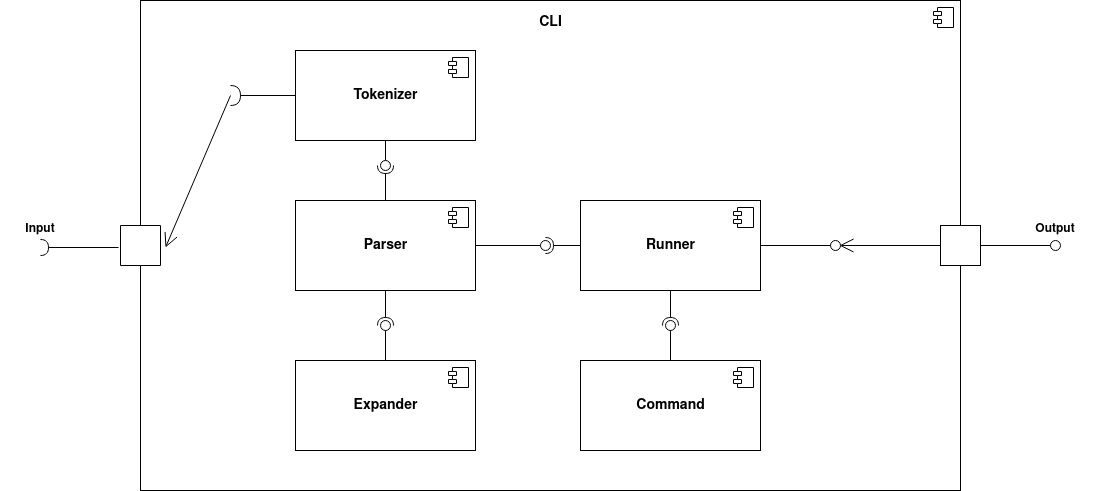

The diagram above was exported from draw.io. Its source (the exported page's mxGraphModel, read from the mxfile embedded in the PNG):
<mxGraphModel dx="1418" dy="797" grid="1" gridSize="10" guides="1" tooltips="1" connect="1" arrows="1" fold="1" page="1" pageScale="1" pageWidth="850" pageHeight="1100" math="0" shadow="0">
  <root>
    <mxCell id="0" />
    <mxCell id="1" parent="0" />
    <mxCell id="FO_n6mhNlIH9DZOig5WJ-10" value="&lt;div&gt;&lt;font size=&quot;1&quot;&gt;&lt;b style=&quot;font-size: 14px&quot;&gt;CLI&lt;/b&gt;&lt;/font&gt;&lt;/div&gt;&lt;div&gt;&lt;br&gt;&lt;/div&gt;&lt;div&gt;&lt;br&gt;&lt;/div&gt;&lt;div&gt;&lt;br&gt;&lt;/div&gt;&lt;div&gt;&lt;br&gt;&lt;/div&gt;&lt;div&gt;&lt;br&gt;&lt;/div&gt;&lt;div&gt;&lt;br&gt;&lt;/div&gt;&lt;div&gt;&lt;br&gt;&lt;/div&gt;&lt;div&gt;&lt;br&gt;&lt;/div&gt;&lt;div&gt;&lt;br&gt;&lt;/div&gt;&lt;div&gt;&lt;br&gt;&lt;/div&gt;&lt;div&gt;&lt;br&gt;&lt;/div&gt;&lt;div&gt;&lt;br&gt;&lt;/div&gt;&lt;div&gt;&lt;br&gt;&lt;/div&gt;&lt;div&gt;&lt;br&gt;&lt;/div&gt;&lt;div&gt;&lt;br&gt;&lt;/div&gt;&lt;div&gt;&lt;br&gt;&lt;/div&gt;&lt;div&gt;&lt;br&gt;&lt;/div&gt;&lt;div&gt;&lt;br&gt;&lt;/div&gt;&lt;div&gt;&lt;br&gt;&lt;/div&gt;&lt;div&gt;&lt;br&gt;&lt;/div&gt;&lt;div&gt;&lt;br&gt;&lt;/div&gt;&lt;div&gt;&lt;br&gt;&lt;/div&gt;&lt;div&gt;&lt;br&gt;&lt;/div&gt;&lt;div&gt;&lt;br&gt;&lt;/div&gt;&lt;div&gt;&lt;br&gt;&lt;/div&gt;&lt;div&gt;&lt;br&gt;&lt;/div&gt;&lt;div&gt;&lt;br&gt;&lt;/div&gt;&lt;div&gt;&lt;br&gt;&lt;/div&gt;&lt;div&gt;&lt;br&gt;&lt;/div&gt;&lt;div&gt;&lt;br&gt;&lt;/div&gt;&lt;div&gt;&lt;br&gt;&lt;/div&gt;" style="html=1;dropTarget=0;" vertex="1" parent="1">
      <mxGeometry x="180" y="220" width="820" height="490" as="geometry" />
    </mxCell>
    <mxCell id="FO_n6mhNlIH9DZOig5WJ-11" value="" style="shape=module;jettyWidth=8;jettyHeight=4;" vertex="1" parent="FO_n6mhNlIH9DZOig5WJ-10">
      <mxGeometry x="1" width="20" height="20" relative="1" as="geometry">
        <mxPoint x="-27" y="7" as="offset" />
      </mxGeometry>
    </mxCell>
    <mxCell id="FO_n6mhNlIH9DZOig5WJ-12" value="&lt;div style=&quot;font-size: 14px&quot;&gt;&lt;b&gt;&lt;font style=&quot;font-size: 14px&quot;&gt;Tokenizer&lt;/font&gt;&lt;/b&gt;&lt;/div&gt;" style="html=1;dropTarget=0;" vertex="1" parent="1">
      <mxGeometry x="335" y="270" width="180" height="90" as="geometry" />
    </mxCell>
    <mxCell id="FO_n6mhNlIH9DZOig5WJ-13" value="" style="shape=module;jettyWidth=8;jettyHeight=4;" vertex="1" parent="FO_n6mhNlIH9DZOig5WJ-12">
      <mxGeometry x="1" width="20" height="20" relative="1" as="geometry">
        <mxPoint x="-27" y="7" as="offset" />
      </mxGeometry>
    </mxCell>
    <mxCell id="FO_n6mhNlIH9DZOig5WJ-18" value="&lt;b&gt;&lt;font style=&quot;font-size: 14px&quot;&gt;Parser&lt;/font&gt;&lt;/b&gt;" style="html=1;dropTarget=0;" vertex="1" parent="1">
      <mxGeometry x="335" y="420" width="180" height="90" as="geometry" />
    </mxCell>
    <mxCell id="FO_n6mhNlIH9DZOig5WJ-19" value="" style="shape=module;jettyWidth=8;jettyHeight=4;" vertex="1" parent="FO_n6mhNlIH9DZOig5WJ-18">
      <mxGeometry x="1" width="20" height="20" relative="1" as="geometry">
        <mxPoint x="-27" y="7" as="offset" />
      </mxGeometry>
    </mxCell>
    <mxCell id="FO_n6mhNlIH9DZOig5WJ-20" value="&lt;b&gt;&lt;font style=&quot;font-size: 14px&quot;&gt;Runner&lt;/font&gt;&lt;/b&gt;" style="html=1;dropTarget=0;" vertex="1" parent="1">
      <mxGeometry x="620" y="420" width="180" height="90" as="geometry" />
    </mxCell>
    <mxCell id="FO_n6mhNlIH9DZOig5WJ-21" value="" style="shape=module;jettyWidth=8;jettyHeight=4;" vertex="1" parent="FO_n6mhNlIH9DZOig5WJ-20">
      <mxGeometry x="1" width="20" height="20" relative="1" as="geometry">
        <mxPoint x="-27" y="7" as="offset" />
      </mxGeometry>
    </mxCell>
    <mxCell id="FO_n6mhNlIH9DZOig5WJ-22" value="&lt;b&gt;&lt;font style=&quot;font-size: 14px&quot;&gt;Command&lt;/font&gt;&lt;/b&gt;" style="html=1;dropTarget=0;" vertex="1" parent="1">
      <mxGeometry x="620" y="580" width="180" height="90" as="geometry" />
    </mxCell>
    <mxCell id="FO_n6mhNlIH9DZOig5WJ-23" value="" style="shape=module;jettyWidth=8;jettyHeight=4;" vertex="1" parent="FO_n6mhNlIH9DZOig5WJ-22">
      <mxGeometry x="1" width="20" height="20" relative="1" as="geometry">
        <mxPoint x="-27" y="7" as="offset" />
      </mxGeometry>
    </mxCell>
    <mxCell id="FO_n6mhNlIH9DZOig5WJ-24" value="" style="rounded=0;orthogonalLoop=1;jettySize=auto;html=1;endArrow=none;endFill=0;exitX=1;exitY=0.5;exitDx=0;exitDy=0;" edge="1" target="FO_n6mhNlIH9DZOig5WJ-26" parent="1" source="FO_n6mhNlIH9DZOig5WJ-18">
      <mxGeometry relative="1" as="geometry">
        <mxPoint x="415" y="485" as="sourcePoint" />
      </mxGeometry>
    </mxCell>
    <mxCell id="FO_n6mhNlIH9DZOig5WJ-25" value="" style="rounded=0;orthogonalLoop=1;jettySize=auto;html=1;endArrow=halfCircle;endFill=0;entryX=0.5;entryY=0.5;entryDx=0;entryDy=0;endSize=6;strokeWidth=1;exitX=0;exitY=0.5;exitDx=0;exitDy=0;" edge="1" target="FO_n6mhNlIH9DZOig5WJ-26" parent="1" source="FO_n6mhNlIH9DZOig5WJ-20">
      <mxGeometry relative="1" as="geometry">
        <mxPoint x="500" y="478" as="sourcePoint" />
      </mxGeometry>
    </mxCell>
    <mxCell id="FO_n6mhNlIH9DZOig5WJ-26" value="" style="ellipse;whiteSpace=wrap;html=1;fontFamily=Helvetica;fontSize=12;fontColor=#000000;align=center;strokeColor=#000000;fillColor=#ffffff;points=[];aspect=fixed;resizable=0;" vertex="1" parent="1">
      <mxGeometry x="580" y="460" width="10" height="10" as="geometry" />
    </mxCell>
    <mxCell id="FO_n6mhNlIH9DZOig5WJ-27" value="" style="rounded=0;orthogonalLoop=1;jettySize=auto;html=1;endArrow=none;endFill=0;exitX=0.5;exitY=1;exitDx=0;exitDy=0;" edge="1" target="FO_n6mhNlIH9DZOig5WJ-29" parent="1" source="FO_n6mhNlIH9DZOig5WJ-12">
      <mxGeometry relative="1" as="geometry">
        <mxPoint x="580" y="325" as="sourcePoint" />
      </mxGeometry>
    </mxCell>
    <mxCell id="FO_n6mhNlIH9DZOig5WJ-28" value="" style="rounded=0;orthogonalLoop=1;jettySize=auto;html=1;endArrow=halfCircle;endFill=0;entryX=0.5;entryY=0.5;entryDx=0;entryDy=0;endSize=6;strokeWidth=1;" edge="1" target="FO_n6mhNlIH9DZOig5WJ-29" parent="1" source="FO_n6mhNlIH9DZOig5WJ-18">
      <mxGeometry relative="1" as="geometry">
        <mxPoint x="620" y="325" as="sourcePoint" />
      </mxGeometry>
    </mxCell>
    <mxCell id="FO_n6mhNlIH9DZOig5WJ-29" value="" style="ellipse;whiteSpace=wrap;html=1;fontFamily=Helvetica;fontSize=12;fontColor=#000000;align=center;strokeColor=#000000;fillColor=#ffffff;points=[];aspect=fixed;resizable=0;" vertex="1" parent="1">
      <mxGeometry x="420" y="380" width="10" height="10" as="geometry" />
    </mxCell>
    <mxCell id="FO_n6mhNlIH9DZOig5WJ-30" value="&lt;b&gt;&lt;font style=&quot;font-size: 14px&quot;&gt;Expander&lt;/font&gt;&lt;/b&gt;" style="html=1;dropTarget=0;" vertex="1" parent="1">
      <mxGeometry x="335" y="580" width="180" height="90" as="geometry" />
    </mxCell>
    <mxCell id="FO_n6mhNlIH9DZOig5WJ-31" value="" style="shape=module;jettyWidth=8;jettyHeight=4;" vertex="1" parent="FO_n6mhNlIH9DZOig5WJ-30">
      <mxGeometry x="1" width="20" height="20" relative="1" as="geometry">
        <mxPoint x="-27" y="7" as="offset" />
      </mxGeometry>
    </mxCell>
    <mxCell id="FO_n6mhNlIH9DZOig5WJ-32" value="" style="rounded=0;orthogonalLoop=1;jettySize=auto;html=1;endArrow=none;endFill=0;exitX=0.5;exitY=0;exitDx=0;exitDy=0;" edge="1" target="FO_n6mhNlIH9DZOig5WJ-34" parent="1" source="FO_n6mhNlIH9DZOig5WJ-30">
      <mxGeometry relative="1" as="geometry">
        <mxPoint x="320" y="335" as="sourcePoint" />
      </mxGeometry>
    </mxCell>
    <mxCell id="FO_n6mhNlIH9DZOig5WJ-33" value="" style="rounded=0;orthogonalLoop=1;jettySize=auto;html=1;endArrow=halfCircle;endFill=0;entryX=0.5;entryY=0.5;entryDx=0;entryDy=0;endSize=6;strokeWidth=1;exitX=0.5;exitY=1;exitDx=0;exitDy=0;" edge="1" target="FO_n6mhNlIH9DZOig5WJ-34" parent="1" source="FO_n6mhNlIH9DZOig5WJ-18">
      <mxGeometry relative="1" as="geometry">
        <mxPoint x="620" y="530" as="sourcePoint" />
      </mxGeometry>
    </mxCell>
    <mxCell id="FO_n6mhNlIH9DZOig5WJ-34" value="" style="ellipse;whiteSpace=wrap;html=1;fontFamily=Helvetica;fontSize=12;fontColor=#000000;align=center;strokeColor=#000000;fillColor=#ffffff;points=[];aspect=fixed;resizable=0;" vertex="1" parent="1">
      <mxGeometry x="420" y="540" width="10" height="10" as="geometry" />
    </mxCell>
    <mxCell id="FO_n6mhNlIH9DZOig5WJ-36" value="" style="verticalLabelPosition=bottom;verticalAlign=top;html=1;shape=mxgraph.basic.rect;fillColor2=none;strokeWidth=1;size=20;indent=5;" vertex="1" parent="1">
      <mxGeometry x="160" y="445" width="40" height="40" as="geometry" />
    </mxCell>
    <mxCell id="FO_n6mhNlIH9DZOig5WJ-39" value="" style="rounded=0;orthogonalLoop=1;jettySize=auto;html=1;endArrow=halfCircle;endFill=0;endSize=6;strokeWidth=1;exitX=-0.05;exitY=0.55;exitDx=0;exitDy=0;exitPerimeter=0;" edge="1" parent="1" source="FO_n6mhNlIH9DZOig5WJ-36">
      <mxGeometry relative="1" as="geometry">
        <mxPoint x="50" y="565" as="sourcePoint" />
        <mxPoint x="80" y="467" as="targetPoint" />
      </mxGeometry>
    </mxCell>
    <mxCell id="FO_n6mhNlIH9DZOig5WJ-41" value="" style="rounded=0;orthogonalLoop=1;jettySize=auto;html=1;endArrow=none;endFill=0;exitX=1;exitY=0.5;exitDx=0;exitDy=0;" edge="1" parent="1" source="FO_n6mhNlIH9DZOig5WJ-51">
      <mxGeometry relative="1" as="geometry">
        <mxPoint x="60" y="595" as="sourcePoint" />
        <mxPoint x="1090" y="465" as="targetPoint" />
      </mxGeometry>
    </mxCell>
    <mxCell id="FO_n6mhNlIH9DZOig5WJ-43" value="" style="ellipse;whiteSpace=wrap;html=1;fontFamily=Helvetica;fontSize=12;fontColor=#000000;align=center;strokeColor=#000000;fillColor=#ffffff;points=[];aspect=fixed;resizable=0;" vertex="1" parent="1">
      <mxGeometry x="1090" y="460" width="10" height="10" as="geometry" />
    </mxCell>
    <mxCell id="FO_n6mhNlIH9DZOig5WJ-44" value="" style="shape=requiredInterface;html=1;verticalLabelPosition=bottom;" vertex="1" parent="1">
      <mxGeometry x="270" y="305" width="10" height="20" as="geometry" />
    </mxCell>
    <mxCell id="FO_n6mhNlIH9DZOig5WJ-45" value="" style="endArrow=none;html=1;edgeStyle=orthogonalEdgeStyle;entryX=0;entryY=0.5;entryDx=0;entryDy=0;" edge="1" parent="1" source="FO_n6mhNlIH9DZOig5WJ-44" target="FO_n6mhNlIH9DZOig5WJ-12">
      <mxGeometry relative="1" as="geometry">
        <mxPoint x="195" y="314.5" as="sourcePoint" />
        <mxPoint x="355" y="314.5" as="targetPoint" />
      </mxGeometry>
    </mxCell>
    <mxCell id="FO_n6mhNlIH9DZOig5WJ-49" value="" style="endArrow=open;endFill=1;endSize=12;html=1;entryX=1.125;entryY=0.55;entryDx=0;entryDy=0;entryPerimeter=0;exitX=0;exitY=0.5;exitDx=0;exitDy=0;exitPerimeter=0;" edge="1" parent="1" source="FO_n6mhNlIH9DZOig5WJ-44" target="FO_n6mhNlIH9DZOig5WJ-36">
      <mxGeometry width="160" relative="1" as="geometry">
        <mxPoint x="340" y="450" as="sourcePoint" />
        <mxPoint x="500" y="450" as="targetPoint" />
      </mxGeometry>
    </mxCell>
    <mxCell id="FO_n6mhNlIH9DZOig5WJ-51" value="" style="whiteSpace=wrap;html=1;aspect=fixed;" vertex="1" parent="1">
      <mxGeometry x="980" y="445" width="40" height="40" as="geometry" />
    </mxCell>
    <mxCell id="FO_n6mhNlIH9DZOig5WJ-52" value="" style="rounded=0;orthogonalLoop=1;jettySize=auto;html=1;endArrow=none;endFill=0;exitX=0.5;exitY=0;exitDx=0;exitDy=0;" edge="1" target="FO_n6mhNlIH9DZOig5WJ-54" parent="1" source="FO_n6mhNlIH9DZOig5WJ-22">
      <mxGeometry relative="1" as="geometry">
        <mxPoint x="600" y="895" as="sourcePoint" />
      </mxGeometry>
    </mxCell>
    <mxCell id="FO_n6mhNlIH9DZOig5WJ-53" value="" style="rounded=0;orthogonalLoop=1;jettySize=auto;html=1;endArrow=halfCircle;endFill=0;entryX=0.5;entryY=0.5;entryDx=0;entryDy=0;endSize=6;strokeWidth=1;exitX=0.5;exitY=1;exitDx=0;exitDy=0;" edge="1" target="FO_n6mhNlIH9DZOig5WJ-54" parent="1" source="FO_n6mhNlIH9DZOig5WJ-20">
      <mxGeometry relative="1" as="geometry">
        <mxPoint x="640" y="895" as="sourcePoint" />
      </mxGeometry>
    </mxCell>
    <mxCell id="FO_n6mhNlIH9DZOig5WJ-54" value="" style="ellipse;whiteSpace=wrap;html=1;fontFamily=Helvetica;fontSize=12;fontColor=#000000;align=center;strokeColor=#000000;fillColor=#ffffff;points=[];aspect=fixed;resizable=0;" vertex="1" parent="1">
      <mxGeometry x="705" y="540" width="10" height="10" as="geometry" />
    </mxCell>
    <mxCell id="FO_n6mhNlIH9DZOig5WJ-55" value="" style="endArrow=open;endFill=1;endSize=12;html=1;entryX=0.9;entryY=0.5;entryDx=0;entryDy=0;entryPerimeter=0;exitX=0;exitY=0.5;exitDx=0;exitDy=0;" edge="1" parent="1" source="FO_n6mhNlIH9DZOig5WJ-51" target="FO_n6mhNlIH9DZOig5WJ-62">
      <mxGeometry width="160" relative="1" as="geometry">
        <mxPoint x="790" y="379" as="sourcePoint" />
        <mxPoint x="950" y="379" as="targetPoint" />
      </mxGeometry>
    </mxCell>
    <mxCell id="FO_n6mhNlIH9DZOig5WJ-60" value="" style="rounded=0;orthogonalLoop=1;jettySize=auto;html=1;endArrow=none;endFill=0;exitX=1;exitY=0.5;exitDx=0;exitDy=0;" edge="1" target="FO_n6mhNlIH9DZOig5WJ-62" parent="1" source="FO_n6mhNlIH9DZOig5WJ-20">
      <mxGeometry relative="1" as="geometry">
        <mxPoint x="280" y="105" as="sourcePoint" />
      </mxGeometry>
    </mxCell>
    <mxCell id="FO_n6mhNlIH9DZOig5WJ-62" value="" style="ellipse;whiteSpace=wrap;html=1;fontFamily=Helvetica;fontSize=12;fontColor=#000000;align=center;strokeColor=#000000;fillColor=#ffffff;points=[];aspect=fixed;resizable=0;" vertex="1" parent="1">
      <mxGeometry x="870" y="460" width="10" height="10" as="geometry" />
    </mxCell>
    <mxCell id="FO_n6mhNlIH9DZOig5WJ-63" value="Input" style="text;align=center;fontStyle=1;verticalAlign=middle;spacingLeft=3;spacingRight=3;strokeColor=none;rotatable=0;points=[[0,0.5],[1,0.5]];portConstraint=eastwest;" vertex="1" parent="1">
      <mxGeometry x="40" y="434" width="80" height="26" as="geometry" />
    </mxCell>
    <mxCell id="FO_n6mhNlIH9DZOig5WJ-64" value="Output" style="text;align=center;fontStyle=1;verticalAlign=middle;spacingLeft=3;spacingRight=3;strokeColor=none;rotatable=0;points=[[0,0.5],[1,0.5]];portConstraint=eastwest;" vertex="1" parent="1">
      <mxGeometry x="1055" y="434" width="80" height="26" as="geometry" />
    </mxCell>
  </root>
</mxGraphModel>